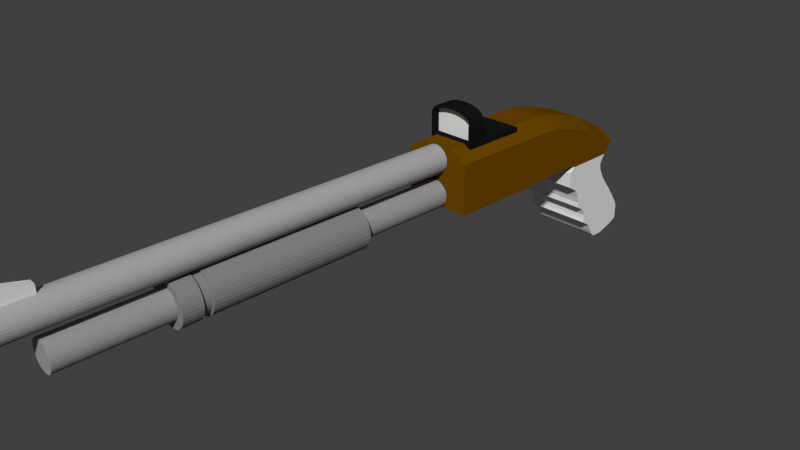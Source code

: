 # Source: shotgun.blend  (saved by Blender 2.67.0; exported with 4.5.12 LTS)
import bpy
from mathutils import Matrix  # noqa: F401  (used for matrix-valued properties, if any)

bpy.ops.wm.read_factory_settings(use_empty=True)
scene = bpy.context.scene
scene.name = 'Scene'

# ---- collections
col_collection_1 = bpy.data.collections.new('Collection 1'); scene.collection.children.link(col_collection_1)

# ---- materials (node trees are filled in below, after node groups)
mat_pistolsightblack = bpy.data.materials.new('pistolSightBlack')
mat_pistolsightblack.alpha_threshold = 0.0
mat_pistolsightblack.use_transparent_shadow = False
mat_pistolsightblack.diffuse_color = (0.008464, 0.008464, 0.008464, 1.0)
mat_pistolsightblack.roughness = 0.5
mat_pistolsightblack.line_color = (0.0, 0.0, 0.0, 1.0)
mat_pistolsightglass = bpy.data.materials.new('pistolSightGlass')
mat_pistolsightglass.alpha_threshold = 0.0
mat_pistolsightglass.use_transparent_shadow = False
mat_pistolsightglass.roughness = 0.5
mat_pistolsightglass.line_color = (0.0, 0.0, 0.0, 0.5)
mat_mat2 = bpy.data.materials.new('Mat2')
mat_mat2.alpha_threshold = 0.0
mat_mat2.use_transparent_shadow = False
mat_mat2.diffuse_color = (0.3185, 0.3185, 0.3185, 1.0)
mat_mat2.roughness = 0.5
mat_mat2.line_color = (0.0, 0.0, 0.0, 1.0)
mat_mat3 = bpy.data.materials.new('Mat3')
mat_mat3.alpha_threshold = 0.0
mat_mat3.use_transparent_shadow = False
mat_mat3.diffuse_color = (0.2395, 0.2395, 0.2395, 1.0)
mat_mat3.roughness = 0.5
mat_mat3.line_color = (0.0, 0.0, 0.0, 1.0)
mat_mat1 = bpy.data.materials.new('Mat1')
mat_mat1.alpha_threshold = 0.0
mat_mat1.use_transparent_shadow = False
mat_mat1.diffuse_color = (0.402, 0.402, 0.402, 1.0)
mat_mat1.roughness = 0.5
mat_mat1.line_color = (0.0, 0.0, 0.0, 1.0)
mat_shotgunwood = bpy.data.materials.new('ShotgunWood')
mat_shotgunwood.alpha_threshold = 0.0
mat_shotgunwood.use_transparent_shadow = False
mat_shotgunwood.diffuse_color = (0.1523, 0.0634, 0.0, 1.0)
mat_shotgunwood.roughness = 0.5
mat_shotgunwood.line_color = (0.0, 0.0, 0.0, 1.0)
mat_shotgunmetal = bpy.data.materials.new('ShotgunMetal')
mat_shotgunmetal.alpha_threshold = 0.0
mat_shotgunmetal.use_transparent_shadow = False
mat_shotgunmetal.roughness = 0.5
mat_shotgunmetal.line_color = (0.0, 0.0, 0.0, 1.0)

# ---- material node trees

# ---- world
world_world = bpy.data.worlds.new('World'); scene.world = world_world
world_world.color = (0.05088, 0.05088, 0.05088)
world_world.use_sun_shadow = False
world_world.sun_shadow_jitter_overblur = 0.0
world_world.cycles.sampling_method = 'MANUAL'
world_world.cycles.sample_map_resolution = 256

# ---- cameras
cam_camera = bpy.data.cameras.new('Camera')
cam_camera.clip_end = 100.0
cam_camera.lens = 35.0
cam_camera.sensor_width = 32.0
cam_camera.sensor_height = 18.0
cam_camera.ortho_scale = 7.314
cam_camera.dof.focus_distance = 0.0
cam_camera.dof.aperture_fstop = 128.0

# ---- meshes
me_cube_001 = bpy.data.meshes.new('Cube.001')
me_cube_001.from_pydata([(-0.05, -0.2, -0.01), (-0.05, 0.2, -0.01), (0.05, 0.2, -0.01), (0.05, -0.2, -0.01), (-0.05, -0.2, 0.2), (-0.05, 0.2, 0.1), (0.05, 0.2, 0.1), (0.05, -0.2, 0.2)], [], [(4, 5, 1, 0), (5, 6, 2, 1), (6, 7, 3, 2), (7, 4, 0, 3), (0, 1, 2, 3), (7, 6, 5, 4)])
me_cube_001.use_remesh_preserve_volume = False
me_cube_001.use_remesh_preserve_attributes = False
me_cube_001.use_mirror_vertex_groups = False
me_cube_001.update()
me_cube_002 = bpy.data.meshes.new('Cube.002')
me_cube_002.from_pydata([(-0.3, -0.63, -1.0), (-0.3, 0.63, -1.0), (0.2, 0.63, -1.0), (0.2, -0.63, -1.0), (-0.3, -0.63, -0.8), (-0.3, 0.63, -0.8), (0.2, 0.63, -0.8), (0.2, -0.63, -0.8), (-0.3, 0.7, -1.0), (0.2, 0.7, -1.0), (-0.3, 0.7, -0.8), (0.2, 0.7, -0.8), (-0.3, -0.7, -1.0), (0.2, -0.7, -1.0), (-0.3, -0.7, -0.8), (0.2, -0.7, -0.8), (-0.3, -0.63, -0.1727), (-0.3, 0.63, -0.1727), (0.2, 0.63, -0.1727), (0.2, -0.63, -0.1727), (-0.3, 0.7, -0.3), (0.2, 0.7, -0.3), (-0.3, -0.7, -0.3), (0.2, -0.7, -0.3), (-0.3, -0.63, -0.06923), (-0.3, 0.63, -0.06923), (0.2, 0.63, -0.06923), (0.2, -0.63, -0.06923), (-0.3, 0.7, -0.2), (0.2, 0.7, -0.2), (-0.3, -0.7, -0.2), (0.2, -0.7, -0.2), (-0.3, 1.49e-10, -0.001504), (0.2, 1.49e-10, -0.001504), (0.2, 1.49e-10, 0.1), (-0.3, 1.49e-10, 0.1), (-0.3, -0.1575, 0.09231), (0.2, -0.1575, -0.009236), (-0.3, -0.1575, -0.009236), (0.2, -0.1575, 0.09231), (-0.3, 0.315, -0.03378), (0.2, 0.315, -0.03378), (0.2, 0.315, 0.06791), (-0.3, 0.315, 0.06791), (-0.3, -0.315, 0.06791), (0.2, -0.315, 0.06791), (0.2, -0.315, -0.03378), (-0.3, -0.315, -0.03378), (-0.3, 0.4725, 0.02135), (0.2, 0.4725, 0.02135), (0.2, 0.4725, -0.0807), (-0.3, 0.4725, -0.0807), (-0.3, -0.4725, -0.0807), (0.2, -0.4725, -0.0807), (0.2, -0.4725, 0.02135), (-0.3, -0.4725, 0.02135), (0.2, 0.1575, 0.09231), (0.2, 0.1575, -0.009236), (-0.3, 0.1575, 0.09231), (-0.3, 0.1575, -0.009236), (-1.7, -0.63, -1.0), (-1.7, 0.63, -1.0), (-1.7, -0.63, -0.8), (-1.7, 0.63, -0.8), (-1.7, 0.7, -1.0), (-1.7, 0.7, -0.8), (-1.7, -0.7, -1.0), (-1.7, -0.7, -0.8), (-0.1, -0.63, -0.8), (-0.1, 0.63, -0.8), (-1.49e-08, 0.63, -0.8), (-1.49e-08, -0.63, -0.8), (-0.1, -0.63, -0.1727), (-0.1, 0.63, -0.1727), (-1.49e-08, 0.63, -0.1727), (-1.49e-08, -0.63, -0.1727), (-0.1, 1.49e-10, -0.001504), (-1.49e-08, 1.49e-10, -0.001504), (-1.49e-08, -0.1575, -0.009236), (-0.1, -0.1575, -0.009236), (-0.1, 0.315, -0.03378), (-1.49e-08, 0.315, -0.03378), (-1.49e-08, -0.315, -0.03378), (-0.1, -0.315, -0.03378), (-1.49e-08, 0.4725, -0.0807), (-0.1, 0.4725, -0.0807), (-0.1, -0.4725, -0.0807), (-1.49e-08, -0.4725, -0.0807), (-1.49e-08, 0.1575, -0.009236), (-0.1, 0.1575, -0.009236)], [], [(5, 10, 65, 63), (15, 7, 19, 23), (6, 7, 3, 2), (4, 5, 63, 62), (0, 1, 2, 3), (7, 6, 5, 4), (10, 11, 9, 8), (0, 12, 66, 60), (6, 2, 9, 11), (2, 1, 8, 9), (15, 14, 12, 13), (0, 3, 13, 12), (3, 7, 15, 13), (10, 5, 17, 20), (16, 22, 30, 24), (18, 21, 29, 26), (7, 4, 16, 19), (11, 10, 20, 21), (6, 11, 21, 18), (14, 15, 23, 22), (4, 14, 22, 16), (5, 6, 18, 17), (25, 26, 29, 28), (27, 24, 30, 31), (21, 20, 28, 29), (22, 23, 31, 30), (19, 16, 24, 27), (20, 17, 25, 28), (23, 19, 27, 31), (17, 18, 26, 25), (51, 50, 18, 17), (53, 19, 27, 54), (48, 49, 26, 25), (52, 16, 24, 55), (38, 37, 33, 32), (57, 33, 34, 56), (36, 39, 34, 35), (59, 32, 35, 58), (59, 57, 41, 40), (41, 57, 56, 42), (38, 47, 44, 36), (47, 52, 55, 44), (37, 46, 45, 39), (52, 53, 46, 47), (55, 54, 45, 44), (50, 41, 42, 49), (51, 40, 43, 48), (58, 56, 42, 43), (43, 42, 49, 48), (16, 19, 53, 52), (47, 46, 37, 38), (46, 53, 54, 45), (24, 27, 54, 55), (40, 41, 50, 51), (44, 45, 39, 36), (32, 33, 57, 59), (32, 38, 36, 35), (33, 37, 39, 34), (35, 34, 56, 58), (40, 59, 58, 43), (17, 51, 48, 25), (18, 50, 49, 26), (62, 63, 61, 60), (62, 60, 66, 67), (61, 63, 65, 64), (12, 14, 67, 66), (1, 0, 60, 61), (10, 8, 64, 65), (14, 4, 62, 67), (8, 1, 61, 64), (71, 70, 69, 68), (71, 68, 72, 75), (69, 70, 74, 73), (85, 84, 74, 73), (79, 78, 77, 76), (89, 88, 81, 80), (86, 87, 82, 83), (72, 75, 87, 86), (83, 82, 78, 79), (80, 81, 84, 85), (76, 77, 88, 89), (75, 71, 70, 74, 84, 81, 88, 77, 78, 82, 87), (85, 73, 69, 68, 72, 86, 83, 79, 76, 89, 80)])
me_cube_002.polygons.foreach_set('material_index', [0, 0, 0, 0, 0, 0, 0, 0, 0, 0, 0, 0, 0, 0, 0, 0, 0, 0, 0, 0, 0, 0, 0, 0, 0, 0, 0, 0, 0, 0, 0, 0, 0, 0, 0, 0, 0, 0, 0, 0, 0, 0, 0, 0, 0, 0, 0, 0, 0, 0, 0, 0, 0, 0, 0, 0, 0, 0, 0, 0, 0, 0, 0, 0, 0, 0, 0, 0, 0, 0, 0, 0, 0, 0, 0, 0, 0, 0, 0, 0, 0, 1, 1])
me_cube_002.materials.append(mat_pistolsightblack)
me_cube_002.materials.append(mat_pistolsightglass)
me_cube_002.use_remesh_preserve_volume = False
me_cube_002.use_remesh_preserve_attributes = False
me_cube_002.use_mirror_vertex_groups = False
me_cube_002.update()
me_cylinder_002 = bpy.data.meshes.new('Cylinder.002')
me_cylinder_002.from_pydata([(0.0, 1.0, -1.0), (0.1951, 0.9808, -1.0), (0.3827, 0.9239, -1.0), (0.5556, 0.8315, -1.0), (0.7071, 0.7071, -1.0), (0.8315, 0.5556, -1.0), (0.9239, 0.3827, -1.0), (0.9808, 0.1951, -1.0), (1.0, 7.55e-08, -1.0), (0.9808, -0.1951, -1.0), (0.9239, -0.3827, -1.0), (0.8315, -0.5556, -1.0), (0.7071, -0.7071, -1.0), (0.5556, -0.8315, -1.0), (0.3827, -0.9239, -1.0), (0.1951, -0.9808, -1.0), (-3.258e-07, -1.0, -1.0), (-0.1951, -0.9808, -1.0), (-0.3827, -0.9239, -1.0), (-0.5556, -0.8315, -1.0), (-0.7071, -0.7071, -1.0), (-0.8315, -0.5556, -1.0), (-0.9239, -0.3827, -1.0), (-0.9808, -0.1951, -1.0), (-1.0, 9.656e-07, -1.0), (-0.9808, 0.1951, -1.0), (-0.9239, 0.3827, -1.0), (-0.8315, 0.5556, -1.0), (-0.7071, 0.7071, -1.0), (-0.5556, 0.8315, -1.0), (-0.3827, 0.9239, -1.0), (-0.1951, 0.9808, -1.0), (1.605e-06, 1.0, 1.0), (0.1951, 0.9808, 1.0), (0.3827, 0.9239, 1.0), (0.5556, 0.8315, 1.0), (0.7071, 0.7071, 1.0), (0.8315, 0.5556, 1.0), (0.9239, 0.3827, 1.0), (0.9808, 0.1951, 1.0), (1.0, -2.245e-06, 1.0), (0.9808, -0.1951, 1.0), (0.9239, -0.3827, 1.0), (0.8315, -0.5556, 1.0), (0.7071, -0.7071, 1.0), (0.5556, -0.8315, 1.0), (0.3827, -0.9239, 1.0), (0.1951, -0.9808, 1.0), (9.298e-07, -1.0, 1.0), (-0.1951, -0.9808, 1.0), (-0.3827, -0.9239, 1.0), (-0.5556, -0.8315, 1.0), (-0.7071, -0.7071, 1.0), (-0.8315, -0.5556, 1.0), (-0.9239, -0.3827, 1.0), (-0.9808, -0.1951, 1.0), (-1.0, -4.105e-06, 1.0), (-0.9808, 0.1951, 1.0), (-0.9239, 0.3827, 1.0), (-0.8315, 0.5556, 1.0), (-0.7071, 0.7071, 1.0), (-0.5556, 0.8315, 1.0), (-0.3827, 0.9239, 1.0), (-0.1951, 0.9808, 1.0), (0.0, 0.0, -1.0), (0.0, 0.0, 1.0)], [], [(64, 0, 1), (65, 33, 32), (64, 1, 2), (65, 34, 33), (64, 2, 3), (65, 35, 34), (64, 3, 4), (65, 36, 35), (64, 4, 5), (65, 37, 36), (64, 5, 6), (65, 38, 37), (64, 6, 7), (65, 39, 38), (64, 7, 8), (65, 40, 39), (64, 8, 9), (65, 41, 40), (64, 9, 10), (65, 42, 41), (64, 10, 11), (65, 43, 42), (64, 11, 12), (65, 44, 43), (64, 12, 13), (65, 45, 44), (64, 13, 14), (65, 46, 45), (64, 14, 15), (65, 47, 46), (64, 15, 16), (65, 48, 47), (64, 16, 17), (65, 49, 48), (64, 17, 18), (65, 50, 49), (64, 18, 19), (65, 51, 50), (64, 19, 20), (65, 52, 51), (64, 20, 21), (65, 53, 52), (64, 21, 22), (65, 54, 53), (64, 22, 23), (65, 55, 54), (64, 23, 24), (65, 56, 55), (64, 24, 25), (65, 57, 56), (64, 25, 26), (65, 58, 57), (64, 26, 27), (65, 59, 58), (64, 27, 28), (65, 60, 59), (64, 28, 29), (65, 61, 60), (64, 29, 30), (65, 62, 61), (64, 30, 31), (65, 63, 62), (31, 0, 64), (65, 32, 63), (0, 32, 33, 1), (1, 33, 34, 2), (2, 34, 35, 3), (3, 35, 36, 4), (4, 36, 37, 5), (5, 37, 38, 6), (6, 38, 39, 7), (7, 39, 40, 8), (8, 40, 41, 9), (9, 41, 42, 10), (10, 42, 43, 11), (11, 43, 44, 12), (12, 44, 45, 13), (13, 45, 46, 14), (14, 46, 47, 15), (15, 47, 48, 16), (16, 48, 49, 17), (17, 49, 50, 18), (18, 50, 51, 19), (19, 51, 52, 20), (20, 52, 53, 21), (21, 53, 54, 22), (22, 54, 55, 23), (23, 55, 56, 24), (24, 56, 57, 25), (25, 57, 58, 26), (26, 58, 59, 27), (27, 59, 60, 28), (28, 60, 61, 29), (29, 61, 62, 30), (30, 62, 63, 31), (32, 0, 31, 63)])
me_cylinder_002.materials.append(mat_mat2)
me_cylinder_002.use_remesh_preserve_volume = False
me_cylinder_002.use_remesh_preserve_attributes = False
me_cylinder_002.use_mirror_vertex_groups = False
me_cylinder_002.update()
me_cylinder_001 = bpy.data.meshes.new('Cylinder.001')
me_cylinder_001.from_pydata([(0.0, 1.0, -1.0), (0.1951, 0.9808, -1.0), (0.3827, 0.9239, -1.0), (0.5556, 0.8315, -1.0), (0.7071, 0.7071, -1.0), (0.8315, 0.5556, -1.0), (0.9239, 0.3827, -1.0), (0.9808, 0.1951, -1.0), (1.0, 7.55e-08, -1.0), (0.9808, -0.1951, -1.0), (0.9239, -0.3827, -1.0), (0.8315, -0.5556, -1.0), (0.7071, -0.7071, -1.0), (0.5556, -0.8315, -1.0), (0.3827, -0.9239, -1.0), (0.1951, -0.9808, -1.0), (-3.258e-07, -1.0, -1.0), (-0.1951, -0.9808, -1.0), (-0.3827, -0.9239, -1.0), (-0.5556, -0.8315, -1.0), (-0.7071, -0.7071, -1.0), (-0.8315, -0.5556, -1.0), (-0.9239, -0.3827, -1.0), (-0.9808, -0.1951, -1.0), (-1.0, 9.656e-07, -1.0), (-0.9808, 0.1951, -1.0), (-0.9239, 0.3827, -1.0), (-0.8315, 0.5556, -1.0), (-0.7071, 0.7071, -1.0), (-0.5556, 0.8315, -1.0), (-0.3827, 0.9239, -1.0), (-0.1951, 0.9808, -1.0), (1.605e-06, 1.0, 1.0), (0.1951, 0.9808, 1.0), (0.3827, 0.9239, 1.0), (0.5556, 0.8315, 1.0), (0.7071, 0.7071, 1.0), (0.8315, 0.5556, 1.0), (0.9239, 0.3827, 1.0), (0.9808, 0.1951, 1.0), (1.0, -2.245e-06, 1.0), (0.9808, -0.1951, 1.0), (0.9239, -0.3827, 1.0), (0.8315, -0.5556, 1.0), (0.7071, -0.7071, 1.0), (0.5556, -0.8315, 1.0), (0.3827, -0.9239, 1.0), (0.1951, -0.9808, 1.0), (9.298e-07, -1.0, 1.0), (-0.1951, -0.9808, 1.0), (-0.3827, -0.9239, 1.0), (-0.5556, -0.8315, 1.0), (-0.7071, -0.7071, 1.0), (-0.8315, -0.5556, 1.0), (-0.9239, -0.3827, 1.0), (-0.9808, -0.1951, 1.0), (-1.0, -4.105e-06, 1.0), (-0.9808, 0.1951, 1.0), (-0.9239, 0.3827, 1.0), (-0.8315, 0.5556, 1.0), (-0.7071, 0.7071, 1.0), (-0.5556, 0.8315, 1.0), (-0.3827, 0.9239, 1.0), (-0.1951, 0.9808, 1.0), (0.0, 0.0, -1.0), (0.0, 0.0, 1.0), (0.1951, 0.9808, 0.8), (1.445e-06, 1.0, 0.8), (0.3827, 0.9239, 0.8), (0.5556, 0.8315, 0.8), (0.7071, 0.7071, 0.8), (0.8315, 0.5556, 0.8), (0.9239, 0.3827, 0.8), (0.9808, 0.1951, 0.8), (1.0, -2.013e-06, 0.8), (0.9808, -0.1951, 0.8), (0.9239, -0.3827, 0.8), (0.8315, -0.5556, 0.8), (0.7071, -0.7071, 0.8), (0.5556, -0.8315, 0.8), (0.3827, -0.9239, 0.8), (0.1951, -0.9808, 0.8), (8.043e-07, -1.0, 0.8), (-0.1951, -0.9808, 0.8), (-0.3827, -0.9239, 0.8), (-0.5556, -0.8315, 0.8), (-0.7071, -0.7071, 0.8), (-0.8315, -0.5556, 0.8), (-0.9239, -0.3827, 0.8), (-0.9808, -0.1951, 0.8), (-1.0, -3.598e-06, 0.8), (-0.9808, 0.1951, 0.8), (-0.9239, 0.3827, 0.8), (-0.8315, 0.5556, 0.8), (-0.7071, 0.7071, 0.8), (-0.5556, 0.8315, 0.8), (-0.3827, 0.9239, 0.8), (-0.1951, 0.9808, 0.8), (-0.9808, -0.1951, 0.71), (-0.9239, -0.3827, 0.71), (-0.7071, -0.7071, 0.71), (-0.5556, -0.8315, 0.71), (-0.3827, -0.9239, 0.71), (-0.1951, -0.9808, 0.71), (0.3827, -0.9239, 0.71), (0.5556, -0.8315, 0.71), (1.0, -1.909e-06, 0.71), (0.9808, 0.1951, 0.71), (0.9239, 0.3827, 0.71), (1.373e-06, 1.0, 0.71), (0.9808, -0.1951, 0.71), (0.8315, 0.5556, 0.71), (0.7071, 0.7071, 0.71), (0.5556, 0.8315, 0.71), (0.3827, 0.9239, 0.71), (0.1951, 0.9808, 0.71), (-0.1951, 0.9808, 0.71), (-0.5556, 0.8315, 0.71), (-0.3827, 0.9239, 0.71), (-0.7071, 0.7071, 0.71), (-0.8315, 0.5556, 0.71), (-1.0, -3.37e-06, 0.71), (0.1951, -0.9808, 0.71), (0.7071, -0.7071, 0.71), (0.8315, -0.5556, 0.71), (0.9239, -0.3827, 0.71), (-0.9239, 0.3827, 0.71), (-0.9808, 0.1951, 0.71), (-0.8315, -0.5556, 0.71), (7.478e-07, -1.0, 0.71), (0.1742, 0.8756, 0.8), (1.484e-06, 0.8928, 0.8), (0.3417, 0.8248, 0.8), (0.496, 0.7423, 0.8), (0.6313, 0.6313, 0.8), (0.7423, 0.496, 0.8), (0.8248, 0.3417, 0.8), (0.8756, 0.1742, 0.8), (0.8928, -1.798e-06, 0.8), (0.8756, -0.1742, 0.8), (0.8248, -0.3417, 0.8), (0.7423, -0.496, 0.8), (0.6313, -0.6313, 0.8), (0.496, -0.7423, 0.8), (0.3417, -0.8248, 0.8), (0.1742, -0.8756, 0.8), (7.181e-07, -0.8928, 0.8), (-0.1742, -0.8756, 0.8), (-0.3417, -0.8248, 0.8), (-0.496, -0.7423, 0.8), (-0.6313, -0.6313, 0.8), (-0.7423, -0.496, 0.8), (-0.8248, -0.3417, 0.8), (-0.8756, -0.1742, 0.8), (-0.8928, -3.22e-06, 0.8), (-0.8756, 0.1742, 0.8), (-0.8248, 0.3416, 0.8), (-0.7423, 0.496, 0.8), (-0.6313, 0.6313, 0.8), (-0.496, 0.7423, 0.8), (-0.3417, 0.8248, 0.8), (-0.1742, 0.8756, 0.8), (-0.8756, -0.1742, 0.71), (-0.8248, -0.3417, 0.71), (-0.6313, -0.6313, 0.71), (-0.496, -0.7423, 0.71), (-0.3417, -0.8248, 0.71), (-0.1742, -0.8756, 0.71), (0.3417, -0.8248, 0.71), (0.496, -0.7423, 0.71), (0.8928, -1.709e-06, 0.71), (0.8756, 0.1742, 0.71), (0.8248, 0.3417, 0.71), (1.422e-06, 0.8928, 0.71), (0.8756, -0.1742, 0.71), (0.7423, 0.496, 0.71), (0.6313, 0.6313, 0.71), (0.496, 0.7423, 0.71), (0.3417, 0.8248, 0.71), (0.1742, 0.8756, 0.71), (-0.1742, 0.8756, 0.71), (-0.496, 0.7423, 0.71), (-0.3417, 0.8248, 0.71), (-0.6313, 0.6313, 0.71), (-0.7423, 0.496, 0.71), (-0.8928, -3.026e-06, 0.71), (0.1742, -0.8756, 0.71), (0.6313, -0.6313, 0.71), (0.7423, -0.496, 0.71), (0.8248, -0.3417, 0.71), (-0.8248, 0.3416, 0.71), (-0.8756, 0.1742, 0.71), (-0.7423, -0.496, 0.71), (6.701e-07, -0.8928, 0.71)], [], [(64, 0, 1), (65, 33, 32), (64, 1, 2), (65, 34, 33), (64, 2, 3), (65, 35, 34), (64, 3, 4), (65, 36, 35), (64, 4, 5), (65, 37, 36), (64, 5, 6), (65, 38, 37), (64, 6, 7), (65, 39, 38), (64, 7, 8), (65, 40, 39), (64, 8, 9), (65, 41, 40), (64, 9, 10), (65, 42, 41), (64, 10, 11), (65, 43, 42), (64, 11, 12), (65, 44, 43), (64, 12, 13), (65, 45, 44), (64, 13, 14), (65, 46, 45), (64, 14, 15), (65, 47, 46), (64, 15, 16), (65, 48, 47), (64, 16, 17), (65, 49, 48), (64, 17, 18), (65, 50, 49), (64, 18, 19), (65, 51, 50), (64, 19, 20), (65, 52, 51), (64, 20, 21), (65, 53, 52), (64, 21, 22), (65, 54, 53), (64, 22, 23), (65, 55, 54), (64, 23, 24), (65, 56, 55), (64, 24, 25), (65, 57, 56), (64, 25, 26), (65, 58, 57), (64, 26, 27), (65, 59, 58), (64, 27, 28), (65, 60, 59), (64, 28, 29), (65, 61, 60), (64, 29, 30), (65, 62, 61), (64, 30, 31), (65, 63, 62), (31, 0, 64), (65, 32, 63), (67, 32, 33, 66), (66, 33, 34, 68), (68, 34, 35, 69), (69, 35, 36, 70), (70, 36, 37, 71), (71, 37, 38, 72), (72, 38, 39, 73), (73, 39, 40, 74), (74, 40, 41, 75), (75, 41, 42, 76), (76, 42, 43, 77), (77, 43, 44, 78), (78, 44, 45, 79), (79, 45, 46, 80), (80, 46, 47, 81), (81, 47, 48, 82), (82, 48, 49, 83), (83, 49, 50, 84), (84, 50, 51, 85), (85, 51, 52, 86), (86, 52, 53, 87), (87, 53, 54, 88), (88, 54, 55, 89), (89, 55, 56, 90), (90, 56, 57, 91), (91, 57, 58, 92), (92, 58, 59, 93), (93, 59, 60, 94), (94, 60, 61, 95), (95, 61, 62, 96), (96, 62, 63, 97), (109, 0, 31, 116), (189, 188, 124, 125), (181, 182, 118, 117), (182, 180, 116, 118), (95, 96, 160, 159), (92, 93, 157, 156), (89, 90, 154, 153), (86, 87, 151, 150), (83, 84, 148, 147), (80, 81, 145, 144), (77, 78, 142, 141), (74, 75, 139, 138), (71, 72, 136, 135), (68, 69, 133, 132), (187, 169, 105, 123), (186, 193, 129, 122), (173, 179, 115, 109), (164, 192, 128, 100), (162, 185, 121, 98), (176, 175, 111, 112), (171, 170, 106, 107), (184, 183, 119, 120), (131, 161, 97, 67), (94, 95, 159, 158), (91, 92, 156, 155), (88, 89, 153, 152), (85, 86, 150, 149), (82, 83, 147, 146), (79, 80, 144, 143), (76, 77, 141, 140), (73, 74, 138, 137), (70, 71, 135, 134), (32, 67, 97, 63), (25, 127, 126, 26), (24, 121, 127, 25), (15, 122, 129, 16), (14, 104, 122, 15), (5, 111, 108, 6), (4, 112, 111, 5), (29, 117, 118, 30), (28, 119, 117, 29), (19, 101, 100, 20), (18, 102, 101, 19), (9, 110, 125, 10), (8, 106, 110, 9), (66, 68, 132, 130), (23, 98, 121, 24), (22, 99, 98, 23), (13, 105, 104, 14), (12, 123, 105, 13), (3, 113, 112, 4), (2, 114, 113, 3), (27, 120, 119, 28), (26, 126, 120, 27), (17, 103, 102, 18), (16, 129, 103, 17), (7, 107, 106, 8), (6, 108, 107, 7), (30, 118, 116, 31), (21, 128, 99, 22), (20, 100, 128, 21), (11, 124, 123, 12), (10, 125, 124, 11), (0, 109, 115, 1), (1, 115, 114, 2), (173, 131, 130, 179), (179, 130, 132, 178), (178, 132, 133, 177), (177, 133, 134, 176), (176, 134, 135, 175), (175, 135, 136, 172), (172, 136, 137, 171), (171, 137, 138, 170), (170, 138, 139, 174), (174, 139, 140, 189), (189, 140, 141, 188), (188, 141, 142, 187), (187, 142, 143, 169), (169, 143, 144, 168), (168, 144, 145, 186), (186, 145, 146, 193), (193, 146, 147, 167), (167, 147, 148, 166), (166, 148, 149, 165), (165, 149, 150, 164), (164, 150, 151, 192), (192, 151, 152, 163), (163, 152, 153, 162), (162, 153, 154, 185), (185, 154, 155, 191), (191, 155, 156, 190), (190, 156, 157, 184), (184, 157, 158, 183), (183, 158, 159, 181), (181, 159, 160, 182), (182, 160, 161, 180), (131, 173, 180, 161), (174, 189, 125, 110), (177, 176, 112, 113), (190, 184, 120, 126), (191, 190, 126, 127), (165, 164, 100, 101), (109, 116, 180, 173), (166, 165, 101, 102), (167, 166, 102, 103), (188, 187, 123, 124), (67, 66, 130, 131), (69, 70, 134, 133), (72, 73, 137, 136), (75, 76, 140, 139), (78, 79, 143, 142), (81, 82, 146, 145), (84, 85, 149, 148), (87, 88, 152, 151), (90, 91, 155, 154), (93, 94, 158, 157), (96, 97, 161, 160), (183, 181, 117, 119), (170, 174, 110, 106), (172, 171, 107, 108), (175, 172, 108, 111), (185, 191, 127, 121), (163, 162, 98, 99), (192, 163, 99, 128), (178, 177, 113, 114), (179, 178, 114, 115), (193, 167, 103, 129), (168, 186, 122, 104), (169, 168, 104, 105)])
me_cylinder_001.materials.append(mat_mat3)
me_cylinder_001.use_remesh_preserve_volume = False
me_cylinder_001.use_remesh_preserve_attributes = False
me_cylinder_001.use_mirror_vertex_groups = False
me_cylinder_001.update()
me_cylinder = bpy.data.meshes.new('Cylinder')
me_cylinder.from_pydata([(0.0, 1.0, -1.0), (0.1951, 0.9808, -1.0), (0.3827, 0.9239, -1.0), (0.5556, 0.8315, -1.0), (0.7071, 0.7071, -1.0), (0.8315, 0.5556, -1.0), (0.9239, 0.3827, -1.0), (0.9808, 0.1951, -1.0), (1.0, 7.55e-08, -1.0), (0.9808, -0.1951, -1.0), (0.9239, -0.3827, -1.0), (0.8315, -0.5556, -1.0), (0.7071, -0.7071, -1.0), (0.5556, -0.8315, -1.0), (0.3827, -0.9239, -1.0), (0.1951, -0.9808, -1.0), (-3.258e-07, -1.0, -1.0), (-0.1951, -0.9808, -1.0), (-0.3827, -0.9239, -1.0), (-0.5556, -0.8315, -1.0), (-0.7071, -0.7071, -1.0), (-0.8315, -0.5556, -1.0), (-0.9239, -0.3827, -1.0), (-0.9808, -0.1951, -1.0), (-1.0, 9.656e-07, -1.0), (-0.9808, 0.1951, -1.0), (-0.9239, 0.3827, -1.0), (-0.8315, 0.5556, -1.0), (-0.7071, 0.7071, -1.0), (-0.5556, 0.8315, -1.0), (-0.3827, 0.9239, -1.0), (-0.1951, 0.9808, -1.0), (1.605e-06, 1.003, 1.0), (0.1951, 0.9842, 1.0), (0.3827, 0.9239, 1.0), (0.5556, 0.8315, 1.0), (0.7071, 0.7071, 1.0), (0.8315, 0.5556, 1.0), (0.9239, 0.3827, 1.0), (0.9808, 0.1951, 1.0), (1.0, -2.245e-06, 1.0), (0.9808, -0.1951, 1.0), (0.9239, -0.3827, 1.0), (0.8315, -0.5556, 1.0), (0.7071, -0.7071, 1.0), (0.5556, -0.8315, 1.0), (0.3827, -0.9239, 1.0), (0.1951, -0.9808, 1.0), (9.298e-07, -1.0, 1.0), (-0.1951, -0.9808, 1.0), (-0.3827, -0.9239, 1.0), (-0.5556, -0.8315, 1.0), (-0.7071, -0.7071, 1.0), (-0.8315, -0.5556, 1.0), (-0.9239, -0.3827, 1.0), (-0.9808, -0.1951, 1.0), (-1.0, -4.105e-06, 1.0), (-0.9808, 0.1951, 1.0), (-0.9239, 0.3827, 1.0), (-0.8315, 0.5556, 1.0), (-0.7071, 0.7071, 1.0), (-0.5556, 0.8315, 1.0), (-0.3827, 0.9239, 1.0), (-0.1951, 0.9842, 1.0), (0.0, 0.0, -1.0), (0.0, 0.0, 1.0), (0.1951, 0.9808, 0.8862), (1.514e-06, 1.0, 0.8862), (0.3827, 0.9239, 0.8862), (0.5556, 0.8315, 0.8862), (0.7071, 0.7071, 0.8862), (0.8315, 0.5556, 0.8862), (0.9239, 0.3827, 0.8862), (0.9808, 0.1951, 0.8862), (1.0, -2.113e-06, 0.8862), (0.9808, -0.1951, 0.8862), (0.9239, -0.3827, 0.8862), (0.8315, -0.5556, 0.8862), (0.7071, -0.7071, 0.8862), (0.5556, -0.8315, 0.8862), (0.3827, -0.9239, 0.8862), (0.1951, -0.9808, 0.8862), (8.584e-07, -1.0, 0.8862), (-0.1951, -0.9808, 0.8862), (-0.3827, -0.9239, 0.8862), (-0.5556, -0.8315, 0.8862), (-0.7071, -0.7071, 0.8862), (-0.8315, -0.5556, 0.8862), (-0.9239, -0.3827, 0.8862), (-0.9808, -0.1951, 0.8862), (-1.0, -3.816e-06, 0.8862), (-0.9808, 0.1951, 0.8862), (-0.9239, 0.3827, 0.8862), (-0.8315, 0.5556, 0.8862), (-0.7071, 0.7071, 0.8862), (-0.5556, 0.8315, 0.8862), (-0.3827, 0.9239, 0.8862), (-0.1951, 0.9808, 0.8862)], [], [(64, 0, 1), (65, 33, 32), (64, 1, 2), (65, 34, 33), (64, 2, 3), (65, 35, 34), (64, 3, 4), (65, 36, 35), (64, 4, 5), (65, 37, 36), (64, 5, 6), (65, 38, 37), (64, 6, 7), (65, 39, 38), (64, 7, 8), (65, 40, 39), (64, 8, 9), (65, 41, 40), (64, 9, 10), (65, 42, 41), (64, 10, 11), (65, 43, 42), (64, 11, 12), (65, 44, 43), (64, 12, 13), (65, 45, 44), (64, 13, 14), (65, 46, 45), (64, 14, 15), (65, 47, 46), (64, 15, 16), (65, 48, 47), (64, 16, 17), (65, 49, 48), (64, 17, 18), (65, 50, 49), (64, 18, 19), (65, 51, 50), (64, 19, 20), (65, 52, 51), (64, 20, 21), (65, 53, 52), (64, 21, 22), (65, 54, 53), (64, 22, 23), (65, 55, 54), (64, 23, 24), (65, 56, 55), (64, 24, 25), (65, 57, 56), (64, 25, 26), (65, 58, 57), (64, 26, 27), (65, 59, 58), (64, 27, 28), (65, 60, 59), (64, 28, 29), (65, 61, 60), (64, 29, 30), (65, 62, 61), (64, 30, 31), (65, 63, 62), (31, 0, 64), (65, 32, 63), (67, 32, 33, 66), (66, 33, 34, 68), (68, 34, 35, 69), (69, 35, 36, 70), (70, 36, 37, 71), (71, 37, 38, 72), (72, 38, 39, 73), (73, 39, 40, 74), (74, 40, 41, 75), (75, 41, 42, 76), (76, 42, 43, 77), (77, 43, 44, 78), (78, 44, 45, 79), (79, 45, 46, 80), (80, 46, 47, 81), (81, 47, 48, 82), (82, 48, 49, 83), (83, 49, 50, 84), (84, 50, 51, 85), (85, 51, 52, 86), (86, 52, 53, 87), (87, 53, 54, 88), (88, 54, 55, 89), (89, 55, 56, 90), (90, 56, 57, 91), (91, 57, 58, 92), (92, 58, 59, 93), (93, 59, 60, 94), (94, 60, 61, 95), (95, 61, 62, 96), (96, 62, 63, 97), (67, 0, 31, 97), (0, 67, 66, 1), (1, 66, 68, 2), (2, 68, 69, 3), (3, 69, 70, 4), (4, 70, 71, 5), (5, 71, 72, 6), (6, 72, 73, 7), (7, 73, 74, 8), (8, 74, 75, 9), (9, 75, 76, 10), (10, 76, 77, 11), (11, 77, 78, 12), (12, 78, 79, 13), (13, 79, 80, 14), (14, 80, 81, 15), (15, 81, 82, 16), (16, 82, 83, 17), (17, 83, 84, 18), (18, 84, 85, 19), (19, 85, 86, 20), (20, 86, 87, 21), (21, 87, 88, 22), (22, 88, 89, 23), (23, 89, 90, 24), (24, 90, 91, 25), (25, 91, 92, 26), (26, 92, 93, 27), (27, 93, 94, 28), (28, 94, 95, 29), (29, 95, 96, 30), (30, 96, 97, 31), (32, 67, 97, 63)])
me_cylinder.materials.append(mat_mat1)
me_cylinder.use_remesh_preserve_volume = False
me_cylinder.use_remesh_preserve_attributes = False
me_cylinder.use_mirror_vertex_groups = False
me_cylinder.update()
me_cube = bpy.data.meshes.new('Cube')
me_cube.from_pydata([(1.0, 0.4043, -0.6809), (1.0, -1.0, -0.6809), (-1.0, -1.0, -0.6809), (-1.0, 0.4043, -0.6809), (1.0, 0.4043, 0.04664), (1.0, -1.0, 0.04664), (-1.0, -1.0, 0.04664), (-1.0, 0.4043, 0.04664), (-1.0, 0.7275, 0.04664), (1.0, 0.7275, 0.04664), (-1.0, 0.7275, -0.6624), (1.0, 0.7275, -0.6624), (-1.0, 0.8897, -0.6624), (1.0, 0.8897, -0.6624), (1.0, 0.8897, 0.03342), (-1.0, 0.8897, 0.03342), (-1.0, 1.062, 0.0007985), (1.0, 1.062, 0.0007985), (-1.0, 1.062, -0.6624), (1.0, 1.062, -0.6624), (1.0, 1.405, -0.6624), (-1.0, 1.405, -0.6624), (1.0, 1.405, -0.09282), (-1.0, 1.405, -0.09282), (-1.0, 1.597, -0.1561), (1.0, 1.597, -0.1561), (-1.0, 1.597, -0.6624), (1.0, 1.597, -0.6624), (1.0, 1.73, -0.6624), (-1.0, 1.73, -0.6624), (1.0, 1.73, -0.1972), (-1.0, 1.73, -0.1972), (1.0, 1.955, -0.3186), (-1.0, 1.955, -0.3186), (-1.0, 1.955, -0.6624), (1.0, 1.955, -0.6624), (1.0, 2.189, -0.6624), (-1.0, 2.189, -0.6624), (1.0, 2.199, -0.4552), (-1.0, 2.199, -0.4552), (1.0, 2.244, -0.4648), (-1.0, 2.244, -0.4648), (-1.0, 2.244, -0.6044), (1.0, 2.244, -0.6044), (1.0, 2.306, -0.4806), (-1.0, 2.306, -0.4831), (1.0, 1.955, -0.6897), (1.0, 2.159, -0.6897), (-1.0, 2.159, -0.6897), (-1.0, 1.955, -0.6897), (1.0, 1.73, -0.6897), (-1.0, 1.73, -0.6897), (1.0, 1.597, -0.6897), (-1.0, 1.597, -0.6897), (1.0, 1.405, -0.6897), (-1.0, 1.405, -0.6897), (1.0, 1.32, -0.7628), (-1.0, 1.32, -0.7628), (-1.0, 1.597, -0.7628), (1.0, 1.597, -0.7628), (-1.0, 1.73, -0.7628), (1.0, 1.73, -0.7628), (-1.0, 1.955, -0.7628), (1.0, 1.955, -0.7628), (-1.0, 2.108, -0.7628), (1.0, 2.108, -0.7628), (1.0, 2.075, -0.8283), (1.0, 1.955, -0.8283), (-1.0, 2.075, -0.8283), (-1.0, 1.955, -0.8283), (1.0, 1.73, -0.8283), (-1.0, 1.73, -0.8283), (1.0, 1.597, -0.8283), (-1.0, 1.597, -0.8283), (1.0, 1.32, -0.8283), (-1.0, 1.32, -0.8283), (-1.0, 1.32, -0.9089), (1.0, 1.32, -0.9089), (-1.0, 1.597, -0.9089), (1.0, 1.597, -0.9089), (-1.0, 1.73, -0.9089), (1.0, 1.73, -0.9089), (-1.0, 1.955, -0.9089), (1.0, 1.955, -0.9089), (-1.0, 2.086, -0.9089), (1.0, 2.086, -0.9089), (1.0, 2.126, -0.9946), (1.0, 1.955, -0.9946), (-1.0, 2.126, -0.9946), (-1.0, 1.955, -0.9946), (1.0, 1.73, -0.9946), (-1.0, 1.73, -0.9946), (1.0, 1.597, -0.9946), (-1.0, 1.597, -0.9946), (1.0, 1.32, -0.9946), (-1.0, 1.32, -0.9946), (-1.0, 1.496, -1.103), (1.0, 1.496, -1.103), (-1.0, 1.663, -1.103), (1.0, 1.663, -1.103), (-1.0, 1.795, -1.103), (1.0, 1.795, -1.103), (-1.0, 2.021, -1.103), (1.0, 2.021, -1.103), (-1.0, 2.191, -1.103), (1.0, 2.191, -1.103), (1.0, 2.129, -1.242), (1.0, 2.3, -1.242), (-1.0, 2.3, -1.242), (-1.0, 2.129, -1.242), (1.0, 1.904, -1.242), (-1.0, 1.904, -1.242), (1.0, 1.771, -1.242), (-1.0, 1.771, -1.242), (1.0, 1.559, -1.242), (-1.0, 1.559, -1.242), (1.0, 1.587, -1.332), (-1.0, 1.587, -1.332), (-1.0, 1.849, -1.332), (1.0, 1.849, -1.332), (-1.0, 1.982, -1.332), (1.0, 1.982, -1.332), (-1.0, 2.207, -1.332), (1.0, 2.207, -1.332), (-1.0, 2.378, -1.332), (1.0, 2.378, -1.332), (1.0, 2.431, -1.41), (1.0, 2.26, -1.41), (-1.0, 2.431, -1.41), (-1.0, 2.26, -1.41), (1.0, 2.035, -1.41), (-1.0, 2.035, -1.41), (1.0, 1.902, -1.41), (-1.0, 1.902, -1.41), (1.0, 1.582, -1.41), (-1.0, 1.582, -1.41), (1.0, 1.71, -1.487), (-1.0, 1.71, -1.487), (-1.0, 1.963, -1.487), (1.0, 1.963, -1.487), (-1.0, 2.095, -1.487), (1.0, 2.095, -1.487), (-1.0, 2.321, -1.487), (1.0, 2.321, -1.487), (-1.0, 2.492, -1.487), (1.0, 2.492, -1.487), (1.0, 2.567, -1.596), (1.0, 2.397, -1.596), (-1.0, 2.567, -1.596), (-1.0, 2.397, -1.596), (1.0, 2.171, -1.596), (-1.0, 2.171, -1.596), (1.0, 2.038, -1.596), (-1.0, 2.038, -1.596), (1.0, 1.758, -1.596), (-1.0, 1.758, -1.596), (-1.0, 1.76, -1.661), (1.0, 1.76, -1.661), (-1.0, 2.078, -1.661), (1.0, 2.078, -1.661), (-1.0, 2.211, -1.661), (1.0, 2.211, -1.661), (-1.0, 2.437, -1.661), (1.0, 2.437, -1.661), (-1.0, 2.607, -1.661), (1.0, 2.607, -1.661), (1.0, 2.626, -1.72), (1.0, 2.456, -1.72), (-1.0, 2.626, -1.72), (-1.0, 2.456, -1.72), (1.0, 2.23, -1.72), (-1.0, 2.23, -1.72), (1.0, 2.097, -1.72), (-1.0, 2.097, -1.72), (1.0, 1.748, -1.72), (-1.0, 1.748, -1.72), (1.0, 1.876, -1.795), (-1.0, 1.876, -1.795), (-1.0, 2.097, -1.795), (1.0, 2.097, -1.795), (-1.0, 2.23, -1.795), (1.0, 2.23, -1.795), (-1.0, 2.456, -1.795), (1.0, 2.456, -1.795), (-1.0, 2.626, -1.795), (1.0, 2.626, -1.795), (1.0, 2.456, -1.858), (1.0, 2.626, -1.858), (-1.0, 2.626, -1.858), (-1.0, 2.456, -1.858), (1.0, 2.23, -1.858), (-1.0, 2.23, -1.858), (1.0, 2.097, -1.858), (-1.0, 2.097, -1.858), (1.0, 1.926, -1.858), (-1.0, 1.926, -1.858), (-1.0, 1.964, -1.936), (1.0, 1.964, -1.936), (-1.0, 2.097, -1.936), (1.0, 2.097, -1.936), (-1.0, 2.23, -1.936), (1.0, 2.23, -1.936), (-1.0, 2.456, -1.936), (1.0, 2.456, -1.936), (-1.0, 2.626, -1.936), (1.0, 2.626, -1.936), (1.0, 2.45, -2.011), (1.0, 2.456, -2.011), (-1.0, 2.45, -2.011), (-1.0, 2.456, -2.011), (1.0, 2.23, -2.011), (-1.0, 2.23, -2.011), (1.0, 2.097, -2.011), (-1.0, 2.097, -2.011), (1.0, 2.012, -2.011), (-1.0, 2.012, -2.011), (-1.0, 2.077, -2.068), (1.0, 2.077, -2.068), (-1.0, 2.097, -2.068), (1.0, 2.097, -2.068), (-1.0, 2.23, -2.068), (1.0, 2.23, -2.068), (-1.0, 2.239, -2.068), (1.0, 2.239, -2.068), (-1.0, 2.246, -2.068), (1.0, 2.246, -2.068), (-0.5, 0.4043, -0.6809), (-0.5, -1.0, -0.6809), (-0.5, 0.4043, 0.2001), (-0.5, -1.0, 0.2001), (-0.5, 0.7275, 0.2001), (-0.5, 0.7275, -0.6624), (-0.5, 0.8897, -0.6624), (-0.5, 0.8897, 0.1869), (-0.5, 1.062, 0.1543), (-0.5, 1.062, -0.6624), (-0.5, 1.405, -0.6624), (-0.5, 1.405, 0.06068), (-0.5, 1.597, -0.002587), (-0.5, 1.73, -0.04372), (-0.5, 1.955, -0.1651), (-0.5, 2.189, -0.6624), (-0.5, 2.199, -0.3017), (-0.5, 2.244, -0.32), (-0.5, 2.244, -0.6044), (-0.5, 2.307, -0.4793), (-0.5037, 2.266, -0.328), (-0.5, 2.159, -0.6897), (-0.5, 1.405, -0.6897), (-0.5, 1.32, -0.7628), (-0.5, 2.108, -0.7628), (-0.5, 2.075, -0.8283), (-0.5, 1.32, -0.8283), (-0.5, 1.32, -0.9089), (-0.5, 2.086, -0.9089), (-0.5, 2.126, -0.9946), (-0.5, 1.32, -0.9946), (-0.5, 1.496, -1.103), (-0.5, 2.191, -1.103), (-0.5, 2.3, -1.242), (-0.5, 1.559, -1.242), (-0.5, 1.587, -1.332), (-0.5, 2.378, -1.332), (-0.5, 2.431, -1.41), (-0.5, 1.582, -1.41), (-0.5, 1.71, -1.487), (-0.5, 2.492, -1.487), (-0.5, 2.567, -1.596), (-0.5, 1.758, -1.596), (-0.5, 1.76, -1.661), (-0.5, 2.607, -1.661), (-0.5, 2.626, -1.72), (-0.5, 1.748, -1.72), (-0.5, 1.876, -1.795), (-0.5, 2.626, -1.795), (-0.5, 2.626, -1.858), (-0.5, 1.926, -1.858), (-0.5, 1.964, -1.936), (-0.5, 2.626, -1.936), (-0.5, 2.45, -2.011), (-0.5, 2.012, -2.011), (-0.5, 2.077, -2.068), (-0.5, 2.246, -2.068), (-0.5, 2.097, -2.068), (-0.5, 2.23, -2.068), (-0.5, 2.239, -2.068), (0.5, 0.4043, -0.6809), (0.5, -1.0, -0.6809), (0.5, 0.4043, 0.2001), (0.5, -1.0, 0.2001), (0.5, 0.7275, 0.2001), (0.5, 0.7275, -0.6624), (0.5, 0.8897, -0.6624), (0.5, 0.8897, 0.1869), (0.5, 1.062, 0.1543), (0.5, 1.062, -0.6624), (0.5, 1.405, -0.6624), (0.5, 1.405, 0.06068), (0.5, 1.597, -0.002587), (0.5, 1.73, -0.04372), (0.5, 1.955, -0.1651), (0.5, 2.189, -0.6624), (0.5, 2.199, -0.3017), (0.5, 2.244, -0.32), (0.5, 2.244, -0.6044), (0.5, 2.307, -0.4793), (0.5, 2.266, -0.3284), (0.5, 2.159, -0.6897), (0.5, 1.405, -0.6897), (0.5, 1.32, -0.7628), (0.5, 2.108, -0.7628), (0.5, 2.075, -0.8283), (0.5, 1.32, -0.8283), (0.5, 1.32, -0.9089), (0.5, 2.086, -0.9089), (0.5, 2.126, -0.9946), (0.5, 1.32, -0.9946), (0.5, 1.496, -1.103), (0.5, 2.191, -1.103), (0.5, 2.3, -1.242), (0.5, 1.559, -1.242), (0.5, 1.587, -1.332), (0.5, 2.378, -1.332), (0.5, 2.431, -1.41), (0.5, 1.582, -1.41), (0.5, 1.71, -1.487), (0.5, 2.492, -1.487), (0.5, 2.567, -1.596), (0.5, 1.758, -1.596), (0.5, 1.76, -1.661), (0.5, 2.607, -1.661), (0.5, 2.626, -1.72), (0.5, 1.748, -1.72), (0.5, 1.876, -1.795), (0.5, 2.626, -1.795), (0.5, 2.626, -1.858), (0.5, 1.926, -1.858), (0.5, 1.964, -1.936), (0.5, 2.626, -1.936), (0.5, 2.45, -2.011), (0.5, 2.012, -2.011), (0.5, 2.077, -2.068), (0.5, 2.246, -2.068), (0.5, 2.097, -2.068), (0.5, 2.23, -2.068), (0.5, 2.239, -2.068)], [], [(0, 4, 5, 1), (2, 6, 7, 3), (9, 11, 13, 14), (10, 8, 15, 12), (12, 15, 16, 18), (14, 13, 19, 17), (17, 19, 20, 22), (18, 16, 23, 21), (21, 23, 24, 26), (22, 20, 27, 25), (25, 27, 28, 30), (26, 24, 31, 29), (29, 31, 33, 34), (30, 28, 35, 32), (32, 35, 36, 38), (34, 33, 39, 37), (37, 39, 41, 42), (38, 36, 43, 40), (40, 43, 44), (42, 41, 45), (36, 35, 46, 47), (34, 37, 48, 49), (35, 28, 50, 46), (29, 34, 49, 51), (28, 27, 52, 50), (26, 29, 51, 53), (27, 20, 54, 52), (21, 26, 53, 55), (55, 53, 58, 57), (52, 54, 56, 59), (53, 51, 60, 58), (50, 52, 59, 61), (51, 49, 62, 60), (46, 50, 61, 63), (49, 48, 64, 62), (47, 46, 63, 65), (65, 63, 67, 66), (62, 64, 68, 69), (63, 61, 70, 67), (60, 62, 69, 71), (61, 59, 72, 70), (58, 60, 71, 73), (59, 56, 74, 72), (57, 58, 73, 75), (75, 73, 78, 76), (72, 74, 77, 79), (73, 71, 80, 78), (70, 72, 79, 81), (71, 69, 82, 80), (67, 70, 81, 83), (69, 68, 84, 82), (66, 67, 83, 85), (85, 83, 87, 86), (82, 84, 88, 89), (83, 81, 90, 87), (80, 82, 89, 91), (81, 79, 92, 90), (78, 80, 91, 93), (79, 77, 94, 92), (76, 78, 93, 95), (95, 93, 98, 96), (92, 94, 97, 99), (93, 91, 100, 98), (90, 92, 99, 101), (91, 89, 102, 100), (87, 90, 101, 103), (89, 88, 104, 102), (86, 87, 103, 105), (105, 103, 106, 107), (102, 104, 108, 109), (103, 101, 110, 106), (100, 102, 109, 111), (101, 99, 112, 110), (98, 100, 111, 113), (99, 97, 114, 112), (96, 98, 113, 115), (115, 113, 118, 117), (112, 114, 116, 119), (113, 111, 120, 118), (110, 112, 119, 121), (111, 109, 122, 120), (106, 110, 121, 123), (109, 108, 124, 122), (107, 106, 123, 125), (125, 123, 127, 126), (122, 124, 128, 129), (123, 121, 130, 127), (120, 122, 129, 131), (121, 119, 132, 130), (118, 120, 131, 133), (119, 116, 134, 132), (117, 118, 133, 135), (135, 133, 138, 137), (132, 134, 136, 139), (133, 131, 140, 138), (130, 132, 139, 141), (131, 129, 142, 140), (127, 130, 141, 143), (129, 128, 144, 142), (126, 127, 143, 145), (145, 143, 147, 146), (142, 144, 148, 149), (143, 141, 150, 147), (140, 142, 149, 151), (141, 139, 152, 150), (138, 140, 151, 153), (139, 136, 154, 152), (137, 138, 153, 155), (155, 153, 158, 156), (152, 154, 157, 159), (153, 151, 160, 158), (150, 152, 159, 161), (151, 149, 162, 160), (147, 150, 161, 163), (149, 148, 164, 162), (146, 147, 163, 165), (165, 163, 167, 166), (162, 164, 168, 169), (163, 161, 170, 167), (160, 162, 169, 171), (161, 159, 172, 170), (158, 160, 171, 173), (159, 157, 174, 172), (156, 158, 173, 175), (175, 173, 178, 177), (172, 174, 176, 179), (173, 171, 180, 178), (170, 172, 179, 181), (171, 169, 182, 180), (167, 170, 181, 183), (169, 168, 184, 182), (166, 167, 183, 185), (185, 183, 186, 187), (182, 184, 188, 189), (183, 181, 190, 186), (180, 182, 189, 191), (181, 179, 192, 190), (178, 180, 191, 193), (179, 176, 194, 192), (177, 178, 193, 195), (195, 193, 198, 196), (192, 194, 197, 199), (193, 191, 200, 198), (190, 192, 199, 201), (191, 189, 202, 200), (186, 190, 201, 203), (189, 188, 204, 202), (187, 186, 203, 205), (205, 203, 207, 206), (202, 204, 208, 209), (203, 201, 210, 207), (200, 202, 209, 211), (201, 199, 212, 210), (198, 200, 211, 213), (199, 197, 214, 212), (196, 198, 213, 215), (215, 213, 218, 216), (212, 214, 217, 219), (213, 211, 220, 218), (210, 212, 219, 221), (211, 209, 222, 220), (207, 210, 221, 223), (209, 208, 224, 222), (206, 207, 223, 225), (0, 11, 9, 4), (3, 7, 8, 10), (227, 2, 3, 226), (228, 7, 6, 229), (229, 6, 2, 227), (231, 10, 12, 232), (8, 230, 233, 15), (15, 233, 234, 16), (232, 12, 18, 235), (235, 18, 21, 236), (16, 234, 237, 23), (23, 237, 238, 24), (24, 238, 239, 31), (31, 239, 240, 33), (33, 240, 242, 39), (39, 242, 243, 41), (241, 37, 42, 244), (244, 42, 45, 245), (41, 243, 246, 45), (245, 45, 246), (37, 241, 247, 48), (236, 21, 55, 248), (248, 55, 57, 249), (48, 247, 250, 64), (64, 250, 251, 68), (249, 57, 75, 252), (252, 75, 76, 253), (68, 251, 254, 84), (84, 254, 255, 88), (253, 76, 95, 256), (256, 95, 96, 257), (88, 255, 258, 104), (104, 258, 259, 108), (257, 96, 115, 260), (260, 115, 117, 261), (108, 259, 262, 124), (124, 262, 263, 128), (261, 117, 135, 264), (264, 135, 137, 265), (128, 263, 266, 144), (144, 266, 267, 148), (265, 137, 155, 268), (268, 155, 156, 269), (148, 267, 270, 164), (164, 270, 271, 168), (269, 156, 175, 272), (272, 175, 177, 273), (168, 271, 274, 184), (184, 274, 275, 188), (273, 177, 195, 276), (276, 195, 196, 277), (188, 275, 278, 204), (204, 278, 279, 208), (277, 196, 215, 280), (280, 215, 216, 281), (208, 279, 282, 224), (281, 216, 218, 283), (283, 218, 220, 284), (284, 220, 222, 285), (285, 222, 224, 282), (226, 3, 10, 231), (230, 8, 7, 228), (286, 0, 1, 287), (287, 227, 226, 286), (4, 288, 289, 5), (288, 228, 229, 289), (5, 289, 287, 1), (289, 229, 227, 287), (11, 291, 292, 13), (291, 231, 232, 292), (230, 290, 293, 233), (290, 9, 14, 293), (233, 293, 294, 234), (293, 14, 17, 294), (13, 292, 295, 19), (292, 232, 235, 295), (19, 295, 296, 20), (295, 235, 236, 296), (234, 294, 297, 237), (294, 17, 22, 297), (237, 297, 298, 238), (297, 22, 25, 298), (238, 298, 299, 239), (298, 25, 30, 299), (239, 299, 300, 240), (299, 30, 32, 300), (240, 300, 302, 242), (300, 32, 38, 302), (242, 302, 303, 243), (302, 38, 40, 303), (36, 301, 304, 43), (301, 241, 244, 304), (43, 304, 305, 44), (304, 244, 245, 305), (243, 303, 306, 246), (303, 40, 44, 306), (44, 305, 306), (305, 245, 246, 306), (241, 301, 307, 247), (301, 36, 47, 307), (20, 296, 308, 54), (296, 236, 248, 308), (54, 308, 309, 56), (308, 248, 249, 309), (247, 307, 310, 250), (307, 47, 65, 310), (250, 310, 311, 251), (310, 65, 66, 311), (56, 309, 312, 74), (309, 249, 252, 312), (74, 312, 313, 77), (312, 252, 253, 313), (251, 311, 314, 254), (311, 66, 85, 314), (254, 314, 315, 255), (314, 85, 86, 315), (77, 313, 316, 94), (313, 253, 256, 316), (94, 316, 317, 97), (316, 256, 257, 317), (255, 315, 318, 258), (315, 86, 105, 318), (258, 318, 319, 259), (318, 105, 107, 319), (97, 317, 320, 114), (317, 257, 260, 320), (114, 320, 321, 116), (320, 260, 261, 321), (259, 319, 322, 262), (319, 107, 125, 322), (262, 322, 323, 263), (322, 125, 126, 323), (116, 321, 324, 134), (321, 261, 264, 324), (134, 324, 325, 136), (324, 264, 265, 325), (263, 323, 326, 266), (323, 126, 145, 326), (266, 326, 327, 267), (326, 145, 146, 327), (136, 325, 328, 154), (325, 265, 268, 328), (154, 328, 329, 157), (328, 268, 269, 329), (267, 327, 330, 270), (327, 146, 165, 330), (270, 330, 331, 271), (330, 165, 166, 331), (157, 329, 332, 174), (329, 269, 272, 332), (174, 332, 333, 176), (332, 272, 273, 333), (271, 331, 334, 274), (331, 166, 185, 334), (274, 334, 335, 275), (334, 185, 187, 335), (176, 333, 336, 194), (333, 273, 276, 336), (194, 336, 337, 197), (336, 276, 277, 337), (275, 335, 338, 278), (335, 187, 205, 338), (278, 338, 339, 279), (338, 205, 206, 339), (197, 337, 340, 214), (337, 277, 280, 340), (214, 340, 341, 217), (340, 280, 281, 341), (279, 339, 342, 282), (339, 206, 225, 342), (217, 341, 343, 219), (341, 281, 283, 343), (219, 343, 344, 221), (343, 283, 284, 344), (221, 344, 345, 223), (344, 284, 285, 345), (223, 345, 342, 225), (345, 285, 282, 342), (0, 286, 291, 11), (286, 226, 231, 291), (9, 290, 288, 4), (290, 230, 228, 288)])
me_cube.polygons.foreach_set('material_index', [0, 0, 0, 0, 0, 0, 0, 0, 0, 0, 0, 0, 0, 0, 0, 0, 0, 0, 0, 0, 0, 0, 0, 0, 0, 0, 0, 0, 1, 1, 1, 1, 1, 1, 1, 1, 1, 1, 1, 1, 1, 1, 1, 1, 1, 1, 1, 1, 1, 1, 1, 1, 1, 1, 1, 1, 1, 1, 1, 1, 1, 1, 1, 1, 1, 1, 1, 1, 1, 1, 1, 1, 1, 1, 1, 1, 1, 1, 1, 1, 1, 1, 1, 1, 1, 1, 1, 1, 1, 1, 1, 1, 1, 1, 1, 1, 1, 1, 1, 1, 1, 1, 1, 1, 1, 1, 1, 1, 1, 1, 1, 1, 1, 1, 1, 1, 1, 1, 1, 1, 1, 1, 1, 1, 1, 1, 1, 1, 1, 1, 1, 1, 1, 1, 1, 1, 1, 1, 1, 1, 1, 1, 1, 1, 1, 1, 1, 1, 1, 1, 1, 1, 1, 1, 1, 1, 1, 1, 1, 1, 1, 1, 1, 1, 0, 0, 0, 0, 0, 0, 0, 0, 0, 0, 0, 0, 0, 0, 0, 0, 0, 0, 0, 0, 0, 0, 1, 1, 1, 1, 1, 1, 1, 1, 1, 1, 1, 1, 1, 1, 1, 1, 1, 1, 1, 1, 1, 1, 1, 1, 1, 1, 1, 1, 1, 1, 1, 1, 1, 1, 1, 1, 1, 1, 0, 0, 0, 0, 0, 0, 0, 0, 0, 0, 0, 0, 0, 0, 0, 0, 0, 0, 0, 0, 0, 0, 0, 0, 0, 0, 0, 0, 0, 0, 0, 0, 0, 0, 0, 0, 0, 0, 0, 0, 0, 0, 1, 1, 1, 1, 1, 1, 1, 1, 1, 1, 1, 1, 1, 1, 1, 1, 1, 1, 1, 1, 1, 1, 1, 1, 1, 1, 1, 1, 1, 1, 1, 1, 1, 1, 1, 1, 1, 1, 1, 1, 1, 1, 1, 1, 1, 1, 1, 1, 1, 1, 1, 1, 1, 1, 1, 1, 1, 1, 1, 1, 1, 1, 1, 1, 1, 1, 1, 1, 1, 1, 1, 1, 1, 1, 1, 1, 0, 0, 0, 0])
me_cube.materials.append(mat_shotgunwood)
me_cube.materials.append(mat_shotgunmetal)
me_cube.use_remesh_preserve_volume = False
me_cube.use_remesh_preserve_attributes = False
me_cube.use_mirror_vertex_groups = False
me_cube.update()

# ---- objects
ob_optics = bpy.data.objects.new('Optics', None)
ob_iron_sights = bpy.data.objects.new('Iron Sights', me_cube_001)
ob_reflex_sight = bpy.data.objects.new('Reflex Sight', me_cube_002)
ob_botbarrel = bpy.data.objects.new('BotBarrel', me_cylinder_002)
ob_pumphandle = bpy.data.objects.new('PumpHandle', me_cylinder_001)
ob_topbarrel = bpy.data.objects.new('TopBarrel', me_cylinder)
ob_handle = bpy.data.objects.new('Handle', me_cube)
ob_camera = bpy.data.objects.new('Camera', cam_camera)

# ---- transforms, parenting, visibility, modifiers, constraints
ob_optics.location = (0.0, 0.0, 0.0)
ob_optics.empty_image_offset = (0.0, 0.0)
ob_optics.lineart.crease_threshold = 0.0
ob_iron_sights.parent = ob_optics
ob_iron_sights.location = (0.0, -4.4, 1.2)
ob_iron_sights.lineart.crease_threshold = 0.0
ob_reflex_sight.parent = ob_optics
ob_reflex_sight.location = (0.0, 1.5, 1.61)
ob_reflex_sight.rotation_euler = (0.0, 0.0, -1.571)
ob_reflex_sight.scale = (0.5, 0.5, 0.5)
ob_reflex_sight.lineart.crease_threshold = 0.0
ob_botbarrel.location = (0.0, -1.57, 0.5)
ob_botbarrel.rotation_euler = (1.571, 0.0, 0.0)
ob_botbarrel.scale = (0.2, 0.2, 2.7)
ob_botbarrel.lineart.crease_threshold = 0.0
ob_pumphandle.location = (0.0, -1.6, 0.5)
ob_pumphandle.rotation_euler = (1.571, 0.0, 0.0)
ob_pumphandle.scale = (0.3, 0.3, 1.3)
ob_pumphandle.lineart.crease_threshold = 0.0
ob_topbarrel.location = (0.0, -1.77, 1.0)
ob_topbarrel.rotation_euler = (1.571, 0.0, 0.0)
ob_topbarrel.scale = (0.2, 0.2, 2.9)
ob_topbarrel.lineart.crease_threshold = 0.0
ob_handle.location = (0.0, 2.145, 1.0)
ob_handle.scale = (0.5, 1.0, 1.0)
ob_handle.lock_rotations_4d = False
ob_handle.empty_display_type = 'ARROWS'
ob_handle.lineart.crease_threshold = 0.0
ob_camera.location = (7.481, -6.508, 5.344)
ob_camera.rotation_euler = (1.109, 0.01082, 0.8149)
ob_camera.lock_rotations_4d = False
ob_camera.empty_display_type = 'ARROWS'
ob_camera.color = (0.0, 0.0, 0.0, 0.0)
ob_camera.display_type = 'WIRE'
ob_camera.lineart.crease_threshold = 0.0

# ---- collection membership
col_collection_1.objects.link(ob_optics)
col_collection_1.objects.link(ob_iron_sights)
col_collection_1.objects.link(ob_reflex_sight)
col_collection_1.objects.link(ob_botbarrel)
col_collection_1.objects.link(ob_pumphandle)
col_collection_1.objects.link(ob_topbarrel)
col_collection_1.objects.link(ob_handle)
col_collection_1.objects.link(ob_camera)

# ---- scene / render settings (as saved in the file)
scene.camera = ob_camera
scene.frame_start = 0; scene.frame_end = 48; scene.frame_set(0)
scene.render.engine = 'BLENDER_EEVEE_NEXT'
scene.render.image_settings.color_mode = 'RGB'
scene.render.image_settings.compression = 90
scene.render.resolution_percentage = 50
scene.render.dither_intensity = 0.0
scene.render.bake_margin = 2
scene.render.bake_bias = 0.0
scene.cycles.use_denoising = False
scene.cycles.samples = 10
scene.cycles.sampling_pattern = 'TABULATED_SOBOL'
scene.cycles.light_sampling_threshold = 0.0
scene.cycles.use_adaptive_sampling = False
scene.cycles.use_light_tree = False
scene.cycles.blur_glossy = 0.0
scene.cycles.volume_bounces = 1
scene.cycles.pixel_filter_type = 'GAUSSIAN'
scene.cycles.sample_clamp_indirect = 0.0
scene.view_settings.view_transform = 'Standard'
bpy.context.view_layer.update()

# ---- added for rendering (the .blend has no usable light): sun
light_auto_sun = bpy.data.lights.new('AutoSun', 'SUN')
light_auto_sun.energy = 3.0
light_auto_sun.angle = 0.0523599
ob_auto_sun = bpy.data.objects.new('AutoSun', light_auto_sun)
scene.collection.objects.link(ob_auto_sun)
ob_auto_sun.rotation_euler = (0.872665, 0.174533, 0.523599)
bpy.context.view_layer.update()
